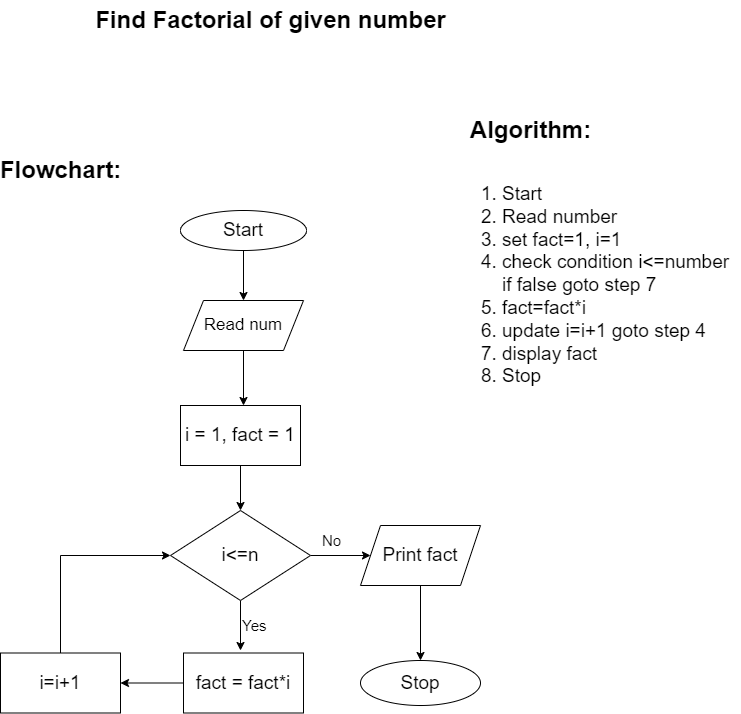

The diagram above was exported from draw.io. Its source (the exported page's mxGraphModel, read from the mxfile embedded in the PNG):
<mxGraphModel dx="712" dy="857" grid="1" gridSize="10" guides="1" tooltips="1" connect="1" arrows="1" fold="1" page="1" pageScale="1" pageWidth="827" pageHeight="1169" background="#ffffff" math="0" shadow="0">
  <root>
    <mxCell id="WIyWlLk6GJQsqaUBKTNV-0" />
    <mxCell id="WIyWlLk6GJQsqaUBKTNV-1" parent="WIyWlLk6GJQsqaUBKTNV-0" />
    <mxCell id="X0aBdcByCuxlTt1kCmt3-0" value="&lt;font style=&quot;font-size: 19px;&quot;&gt;Start&lt;/font&gt;" style="ellipse;whiteSpace=wrap;html=1;" parent="WIyWlLk6GJQsqaUBKTNV-1" vertex="1">
      <mxGeometry x="210" y="280" width="126" height="40" as="geometry" />
    </mxCell>
    <mxCell id="X0aBdcByCuxlTt1kCmt3-1" value="&lt;font style=&quot;font-size: 17px;&quot;&gt;Read num&lt;br&gt;&lt;/font&gt;" style="shape=parallelogram;perimeter=parallelogramPerimeter;whiteSpace=wrap;html=1;fixedSize=1;" parent="WIyWlLk6GJQsqaUBKTNV-1" vertex="1">
      <mxGeometry x="213" y="370" width="120" height="50" as="geometry" />
    </mxCell>
    <mxCell id="X0aBdcByCuxlTt1kCmt3-6" value="" style="endArrow=classic;html=1;rounded=0;exitX=0.5;exitY=1;exitDx=0;exitDy=0;entryX=0.5;entryY=0;entryDx=0;entryDy=0;" parent="WIyWlLk6GJQsqaUBKTNV-1" source="X0aBdcByCuxlTt1kCmt3-0" target="X0aBdcByCuxlTt1kCmt3-1" edge="1">
      <mxGeometry width="50" height="50" relative="1" as="geometry">
        <mxPoint x="249" y="690" as="sourcePoint" />
        <mxPoint x="299" y="640" as="targetPoint" />
      </mxGeometry>
    </mxCell>
    <mxCell id="X0aBdcByCuxlTt1kCmt3-7" value="" style="endArrow=classic;html=1;rounded=0;exitX=0.5;exitY=1;exitDx=0;exitDy=0;" parent="WIyWlLk6GJQsqaUBKTNV-1" source="X0aBdcByCuxlTt1kCmt3-1" edge="1">
      <mxGeometry width="50" height="50" relative="1" as="geometry">
        <mxPoint x="249" y="690" as="sourcePoint" />
        <mxPoint x="273" y="475" as="targetPoint" />
      </mxGeometry>
    </mxCell>
    <mxCell id="X0aBdcByCuxlTt1kCmt3-19" value="Algorithm:" style="text;strokeColor=none;fillColor=none;html=1;fontSize=24;fontStyle=1;verticalAlign=middle;align=center;" parent="WIyWlLk6GJQsqaUBKTNV-1" vertex="1">
      <mxGeometry x="510" y="180" width="100" height="40" as="geometry" />
    </mxCell>
    <mxCell id="X0aBdcByCuxlTt1kCmt3-20" value="Flowchart:" style="text;strokeColor=none;fillColor=none;html=1;fontSize=24;fontStyle=1;verticalAlign=middle;align=center;" parent="WIyWlLk6GJQsqaUBKTNV-1" vertex="1">
      <mxGeometry x="40" y="220" width="100" height="40" as="geometry" />
    </mxCell>
    <mxCell id="X0aBdcByCuxlTt1kCmt3-21" value="Find Factorial of given number" style="text;strokeColor=none;fillColor=none;html=1;fontSize=24;fontStyle=1;verticalAlign=middle;align=center;" parent="WIyWlLk6GJQsqaUBKTNV-1" vertex="1">
      <mxGeometry x="250" y="70" width="100" height="40" as="geometry" />
    </mxCell>
    <mxCell id="X0aBdcByCuxlTt1kCmt3-26" value="&lt;ol&gt;&lt;li&gt;Start&lt;/li&gt;&lt;li&gt;Read number&lt;/li&gt;&lt;li&gt;set fact=1, i=1&lt;/li&gt;&lt;li&gt;check condition i&amp;lt;=number if false goto step 7&lt;/li&gt;&lt;li&gt;fact=fact*i&lt;/li&gt;&lt;li&gt;update i=i+1 goto step 4&lt;/li&gt;&lt;li&gt;display fact&lt;/li&gt;&lt;li&gt;Stop&lt;/li&gt;&lt;/ol&gt;" style="text;strokeColor=none;fillColor=none;html=1;whiteSpace=wrap;verticalAlign=middle;overflow=hidden;fontSize=19;" parent="WIyWlLk6GJQsqaUBKTNV-1" vertex="1">
      <mxGeometry x="490" y="230" width="280" height="250" as="geometry" />
    </mxCell>
    <mxCell id="JCLA_JhDBz_T0_aP7jsc-11" style="edgeStyle=orthogonalEdgeStyle;rounded=0;orthogonalLoop=1;jettySize=auto;html=1;entryX=0.5;entryY=0;entryDx=0;entryDy=0;fontSize=19;" parent="WIyWlLk6GJQsqaUBKTNV-1" source="JCLA_JhDBz_T0_aP7jsc-0" target="JCLA_JhDBz_T0_aP7jsc-2" edge="1">
      <mxGeometry relative="1" as="geometry" />
    </mxCell>
    <mxCell id="JCLA_JhDBz_T0_aP7jsc-0" value="i = 1, fact = 1" style="rounded=0;whiteSpace=wrap;html=1;fontSize=19;" parent="WIyWlLk6GJQsqaUBKTNV-1" vertex="1">
      <mxGeometry x="210" y="475" width="120" height="60" as="geometry" />
    </mxCell>
    <mxCell id="JCLA_JhDBz_T0_aP7jsc-10" style="edgeStyle=orthogonalEdgeStyle;rounded=0;orthogonalLoop=1;jettySize=auto;html=1;fontSize=19;" parent="WIyWlLk6GJQsqaUBKTNV-1" source="JCLA_JhDBz_T0_aP7jsc-2" edge="1">
      <mxGeometry relative="1" as="geometry">
        <mxPoint x="270" y="720" as="targetPoint" />
      </mxGeometry>
    </mxCell>
    <mxCell id="JCLA_JhDBz_T0_aP7jsc-14" value="" style="edgeStyle=orthogonalEdgeStyle;rounded=0;orthogonalLoop=1;jettySize=auto;html=1;fontSize=19;" parent="WIyWlLk6GJQsqaUBKTNV-1" source="JCLA_JhDBz_T0_aP7jsc-2" target="JCLA_JhDBz_T0_aP7jsc-3" edge="1">
      <mxGeometry relative="1" as="geometry" />
    </mxCell>
    <mxCell id="JCLA_JhDBz_T0_aP7jsc-2" value="i&amp;lt;=n" style="rhombus;whiteSpace=wrap;html=1;fontSize=19;" parent="WIyWlLk6GJQsqaUBKTNV-1" vertex="1">
      <mxGeometry x="200" y="580" width="140" height="90" as="geometry" />
    </mxCell>
    <mxCell id="JCLA_JhDBz_T0_aP7jsc-15" value="" style="edgeStyle=orthogonalEdgeStyle;rounded=0;orthogonalLoop=1;jettySize=auto;html=1;fontSize=19;" parent="WIyWlLk6GJQsqaUBKTNV-1" source="JCLA_JhDBz_T0_aP7jsc-3" target="JCLA_JhDBz_T0_aP7jsc-4" edge="1">
      <mxGeometry relative="1" as="geometry" />
    </mxCell>
    <mxCell id="JCLA_JhDBz_T0_aP7jsc-3" value="Print fact" style="shape=parallelogram;perimeter=parallelogramPerimeter;whiteSpace=wrap;html=1;fixedSize=1;fontSize=19;" parent="WIyWlLk6GJQsqaUBKTNV-1" vertex="1">
      <mxGeometry x="390" y="595" width="120" height="60" as="geometry" />
    </mxCell>
    <mxCell id="JCLA_JhDBz_T0_aP7jsc-4" value="Stop" style="ellipse;whiteSpace=wrap;html=1;fontSize=19;" parent="WIyWlLk6GJQsqaUBKTNV-1" vertex="1">
      <mxGeometry x="390" y="730" width="120" height="45" as="geometry" />
    </mxCell>
    <mxCell id="JCLA_JhDBz_T0_aP7jsc-9" style="edgeStyle=orthogonalEdgeStyle;rounded=0;orthogonalLoop=1;jettySize=auto;html=1;entryX=1;entryY=0.5;entryDx=0;entryDy=0;fontSize=19;" parent="WIyWlLk6GJQsqaUBKTNV-1" source="JCLA_JhDBz_T0_aP7jsc-5" target="JCLA_JhDBz_T0_aP7jsc-7" edge="1">
      <mxGeometry relative="1" as="geometry" />
    </mxCell>
    <mxCell id="JCLA_JhDBz_T0_aP7jsc-5" value="fact = fact*i" style="rounded=0;whiteSpace=wrap;html=1;fontSize=19;" parent="WIyWlLk6GJQsqaUBKTNV-1" vertex="1">
      <mxGeometry x="213" y="722.5" width="120" height="60" as="geometry" />
    </mxCell>
    <mxCell id="JCLA_JhDBz_T0_aP7jsc-8" style="edgeStyle=orthogonalEdgeStyle;rounded=0;orthogonalLoop=1;jettySize=auto;html=1;entryX=0;entryY=0.5;entryDx=0;entryDy=0;fontSize=19;" parent="WIyWlLk6GJQsqaUBKTNV-1" source="JCLA_JhDBz_T0_aP7jsc-7" target="JCLA_JhDBz_T0_aP7jsc-2" edge="1">
      <mxGeometry relative="1" as="geometry">
        <Array as="points">
          <mxPoint x="90" y="625" />
        </Array>
      </mxGeometry>
    </mxCell>
    <mxCell id="JCLA_JhDBz_T0_aP7jsc-7" value="i=i+1" style="rounded=0;whiteSpace=wrap;html=1;fontSize=19;" parent="WIyWlLk6GJQsqaUBKTNV-1" vertex="1">
      <mxGeometry x="30" y="722.5" width="120" height="60" as="geometry" />
    </mxCell>
    <mxCell id="G3AAFuowU78sJgK7DYxa-0" value="Yes" style="text;whiteSpace=wrap;html=1;fontSize=15;" parent="WIyWlLk6GJQsqaUBKTNV-1" vertex="1">
      <mxGeometry x="270" y="680" width="30" height="30" as="geometry" />
    </mxCell>
    <mxCell id="G3AAFuowU78sJgK7DYxa-1" value="No" style="text;whiteSpace=wrap;html=1;fontSize=15;" parent="WIyWlLk6GJQsqaUBKTNV-1" vertex="1">
      <mxGeometry x="350" y="595" width="30" height="30" as="geometry" />
    </mxCell>
  </root>
</mxGraphModel>